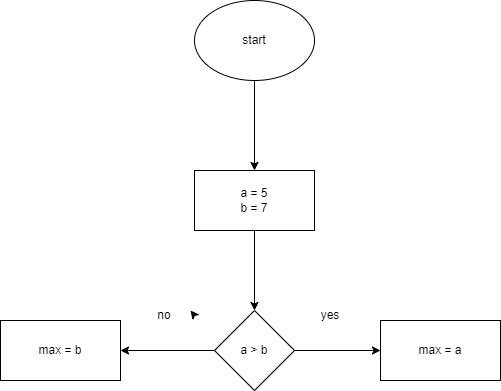

The diagram above was exported from draw.io. Its source (the exported page's mxGraphModel, read from the mxfile embedded in the PNG):
<mxGraphModel dx="121" dy="442" grid="1" gridSize="10" guides="1" tooltips="1" connect="1" arrows="1" fold="1" page="1" pageScale="1" pageWidth="827" pageHeight="1169" math="0" shadow="0">
  <root>
    <mxCell id="0" />
    <mxCell id="1" parent="0" />
    <mxCell id="4" value="" style="edgeStyle=none;html=1;" edge="1" parent="1" source="2" target="3">
      <mxGeometry relative="1" as="geometry" />
    </mxCell>
    <mxCell id="2" value="start" style="ellipse;whiteSpace=wrap;html=1;" vertex="1" parent="1">
      <mxGeometry x="294" y="180" width="120" height="80" as="geometry" />
    </mxCell>
    <mxCell id="6" value="" style="edgeStyle=none;html=1;" edge="1" parent="1" source="3" target="5">
      <mxGeometry relative="1" as="geometry" />
    </mxCell>
    <mxCell id="3" value="a = 5&lt;br&gt;b = 7" style="whiteSpace=wrap;html=1;" vertex="1" parent="1">
      <mxGeometry x="294" y="350" width="120" height="60" as="geometry" />
    </mxCell>
    <mxCell id="8" value="" style="edgeStyle=none;html=1;" edge="1" parent="1" source="5" target="7">
      <mxGeometry relative="1" as="geometry" />
    </mxCell>
    <mxCell id="10" value="" style="edgeStyle=none;html=1;" edge="1" parent="1" source="5" target="9">
      <mxGeometry relative="1" as="geometry" />
    </mxCell>
    <mxCell id="5" value="a &amp;gt; b" style="rhombus;whiteSpace=wrap;html=1;" vertex="1" parent="1">
      <mxGeometry x="314" y="490" width="80" height="80" as="geometry" />
    </mxCell>
    <mxCell id="7" value="max = b" style="whiteSpace=wrap;html=1;" vertex="1" parent="1">
      <mxGeometry x="100" y="500" width="120" height="60" as="geometry" />
    </mxCell>
    <mxCell id="9" value="max = a" style="whiteSpace=wrap;html=1;" vertex="1" parent="1">
      <mxGeometry x="480" y="500" width="120" height="60" as="geometry" />
    </mxCell>
    <mxCell id="11" value="yes" style="text;html=1;strokeColor=none;fillColor=none;align=center;verticalAlign=middle;whiteSpace=wrap;rounded=0;" vertex="1" parent="1">
      <mxGeometry x="400" y="480" width="60" height="30" as="geometry" />
    </mxCell>
    <mxCell id="13" style="edgeStyle=none;html=1;exitX=0.75;exitY=0;exitDx=0;exitDy=0;" edge="1" parent="1" source="12">
      <mxGeometry relative="1" as="geometry">
        <mxPoint x="279" y="480" as="targetPoint" />
      </mxGeometry>
    </mxCell>
    <mxCell id="14" style="edgeStyle=none;html=1;exitX=1;exitY=0.5;exitDx=0;exitDy=0;" edge="1" parent="1" source="12">
      <mxGeometry relative="1" as="geometry">
        <mxPoint x="290" y="490" as="targetPoint" />
      </mxGeometry>
    </mxCell>
    <mxCell id="12" value="no" style="text;html=1;strokeColor=none;fillColor=none;align=center;verticalAlign=middle;whiteSpace=wrap;rounded=0;" vertex="1" parent="1">
      <mxGeometry x="234" y="480" width="60" height="30" as="geometry" />
    </mxCell>
  </root>
</mxGraphModel>